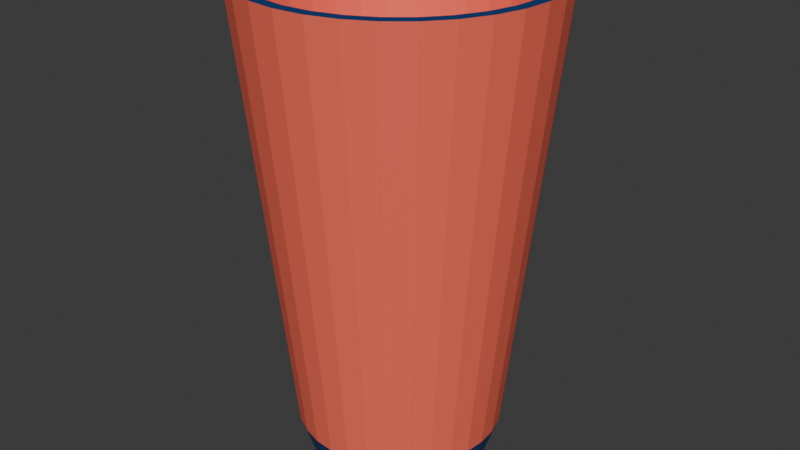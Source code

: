 # Source: casa.blend  (saved by Blender 4.3.34; exported with 4.5.12 LTS)
import bpy
from mathutils import Matrix  # noqa: F401  (used for matrix-valued properties, if any)

bpy.ops.wm.read_factory_settings(use_empty=True)
scene = bpy.context.scene
scene.name = 'Scene'

# ---- collections
col_collection = bpy.data.collections.new('Collection'); scene.collection.children.link(col_collection)

# ---- materials (node trees are filled in below, after node groups)
mat_fe705a = bpy.data.materials.new('fe705a')
mat_fe705a.alpha_threshold = 0.0
mat_fe705a.roughness = 0.5
mat_fe705a.line_color = (0.0, 0.0, 0.0, 1.0)
mat_083d77 = bpy.data.materials.new('083d77')

# ---- material node trees
mat_fe705a.use_nodes = True; mat_fe705a.node_tree.nodes.clear()
_N = mat_fe705a.node_tree.nodes; _L = mat_fe705a.node_tree.links
n0 = _N.new('ShaderNodeOutputMaterial'); n0.name = 'Material Output'; n0.location = (300, 300)
n1 = _N.new('ShaderNodeBsdfPrincipled'); n1.name = 'Principled BSDF'; n1.location = (10, 300)
n1.inputs[0].default_value = (0.9911, 0.162, 0.1022, 1.0)
n1.inputs[3].default_value = 1.45
_L.new(n1.outputs[0], n0.inputs[0])
n0.is_active_output = True
mat_083d77.use_nodes = True; mat_083d77.node_tree.nodes.clear()
_N = mat_083d77.node_tree.nodes; _L = mat_083d77.node_tree.links
n0 = _N.new('ShaderNodeBsdfPrincipled'); n0.name = 'Principled BSDF'; n0.location = (10, 300)
n0.inputs[0].default_value = (0.002428, 0.04667, 0.1845, 1.0)
n1 = _N.new('ShaderNodeOutputMaterial'); n1.name = 'Material Output'; n1.location = (300, 300)
_L.new(n0.outputs[0], n1.inputs[0])
n1.is_active_output = True

# ---- world
world_world = bpy.data.worlds.new('World'); scene.world = world_world
world_world.use_nodes = True; world_world.node_tree.nodes.clear()
_N = world_world.node_tree.nodes; _L = world_world.node_tree.links
n0 = _N.new('ShaderNodeOutputWorld'); n0.name = 'World Output'; n0.location = (300, 300)
n1 = _N.new('ShaderNodeBackground'); n1.name = 'Background'; n1.location = (10, 300)
n1.inputs[0].default_value = (0.05088, 0.05088, 0.05088, 1.0)
_L.new(n1.outputs[0], n0.inputs[0])
n0.is_active_output = True
world_world.color = (0.05088, 0.05088, 0.05088)
world_world.sun_shadow_jitter_overblur = 0.0

# ---- meshes
me_cube = bpy.data.meshes.new('Cube')
me_cube.from_pydata([], [], [])
_uv = me_cube.uv_layers.new(name='UVMap')
_uv.uv.foreach_set('vector', [])
me_cube.materials.append(mat_fe705a)
me_cube.use_mirror_vertex_groups = False
me_cube.update()
me_circle = bpy.data.meshes.new('Circle')
me_circle.from_pydata([(0.0, 1.0, 0.0), (-0.1951, 0.9808, 0.0), (-0.3827, 0.9239, 0.0), (-0.5556, 0.8315, 0.0), (-0.7071, 0.7071, 0.0), (-0.8315, 0.5556, 0.0), (-0.9239, 0.3827, 0.0), (-0.9808, 0.1951, 0.0), (-1.0, 0.0, 0.0), (-0.9808, -0.1951, 0.0), (-0.9239, -0.3827, 0.0), (-0.8315, -0.5556, 0.0), (-0.7071, -0.7071, 0.0), (-0.5556, -0.8315, 0.0), (-0.3827, -0.9239, 0.0), (-0.1951, -0.9808, 0.0), (0.0, -1.0, 0.0), (0.1951, -0.9808, 0.0), (0.3827, -0.9239, 0.0), (0.5556, -0.8315, 0.0), (0.7071, -0.7071, 0.0), (0.8315, -0.5556, 0.0), (0.9239, -0.3827, 0.0), (0.9808, -0.1951, 0.0), (1.0, 0.0, 0.0), (0.9808, 0.1951, 0.0), (0.9239, 0.3827, 0.0), (0.8315, 0.5556, 0.0), (0.7071, 0.7071, 0.0), (0.5556, 0.8315, 0.0), (0.3827, 0.9239, 0.0), (0.1951, 0.9808, 0.0), (-0.2233, 1.123, 0.4307), (1.749e-09, 1.144, 0.4307), (-0.438, 1.057, 0.4307), (-0.6358, 0.9516, 0.4307), (-0.8093, 0.8093, 0.4307), (-0.9516, 0.6358, 0.4307), (-1.057, 0.438, 0.4307), (-1.123, 0.2233, 0.4307), (-1.144, -2.153e-09, 0.4307), (-1.123, -0.2233, 0.4307), (-1.057, -0.438, 0.4307), (-0.9516, -0.6358, 0.4307), (-0.8093, -0.8093, 0.4307), (-0.6358, -0.9516, 0.4307), (-0.438, -1.057, 0.4307), (-0.2233, -1.123, 0.4307), (1.749e-09, -1.144, 0.4307), (0.2233, -1.123, 0.4307), (0.438, -1.057, 0.4307), (0.6358, -0.9516, 0.4307), (0.8093, -0.8093, 0.4307), (0.9516, -0.6358, 0.4307), (1.057, -0.438, 0.4307), (1.123, -0.2233, 0.4307), (1.144, -2.153e-09, 0.4307), (1.123, 0.2233, 0.4307), (1.057, 0.438, 0.4307), (0.9516, 0.6358, 0.4307), (0.8093, 0.8093, 0.4307), (0.6358, 0.9516, 0.4307), (0.438, 1.057, 0.4307), (0.2233, 1.123, 0.4307), (-0.3021, 1.519, 5.366), (-4.365e-08, 1.548, 5.366), (-0.5926, 1.431, 5.366), (-0.8603, 1.287, 5.366), (-1.095, 1.095, 5.366), (-1.287, 0.8603, 5.366), (-1.431, 0.5926, 5.366), (-1.519, 0.3021, 5.366), (-1.548, 5.395e-09, 5.366), (-1.519, -0.3021, 5.366), (-1.431, -0.5926, 5.366), (-1.287, -0.8603, 5.366), (-1.095, -1.095, 5.366), (-0.8603, -1.287, 5.366), (-0.5926, -1.431, 5.366), (-0.3021, -1.519, 5.366), (-4.365e-08, -1.548, 5.366), (0.3021, -1.519, 5.366), (0.5926, -1.431, 5.366), (0.8603, -1.287, 5.366), (1.095, -1.095, 5.366), (1.287, -0.8603, 5.366), (1.431, -0.5926, 5.366), (1.519, -0.3021, 5.366), (1.548, 5.395e-09, 5.366), (1.519, 0.3021, 5.366), (1.431, 0.5926, 5.366), (1.287, 0.8603, 5.366), (1.095, 1.095, 5.366), (0.8603, 1.287, 5.366), (0.5926, 1.431, 5.366), (0.3021, 1.519, 5.366), (-0.3256, 1.637, 5.366), (-4.365e-08, 1.669, 5.366), (-0.6387, 1.542, 5.366), (-0.9272, 1.388, 5.366), (-1.18, 1.18, 5.366), (-1.388, 0.9272, 5.366), (-1.542, 0.6387, 5.366), (-1.637, 0.3256, 5.366), (-1.669, 5.395e-09, 5.366), (-1.637, -0.3256, 5.366), (-1.542, -0.6387, 5.366), (-1.388, -0.9272, 5.366), (-1.18, -1.18, 5.366), (-0.9272, -1.388, 5.366), (-0.6387, -1.542, 5.366), (-0.3256, -1.637, 5.366), (-4.365e-08, -1.669, 5.366), (0.3256, -1.637, 5.366), (0.6387, -1.542, 5.366), (0.9272, -1.388, 5.366), (1.18, -1.18, 5.366), (1.388, -0.9272, 5.366), (1.542, -0.6387, 5.366), (1.637, -0.3256, 5.366), (1.669, 5.395e-09, 5.366), (1.637, 0.3256, 5.366), (1.542, 0.6387, 5.366), (1.388, 0.9272, 5.366), (1.18, 1.18, 5.366), (0.9272, 1.388, 5.366), (0.6387, 1.542, 5.366), (0.3256, 1.637, 5.366), (-0.1798, 0.9039, 0.3228), (1.923e-07, 0.9216, 0.3228), (-0.3527, 0.8514, 0.3228), (-0.512, 0.7663, 0.3228), (-0.6516, 0.6516, 0.3228), (-0.7663, 0.512, 0.3228), (-0.8514, 0.3527, 0.3228), (-0.9039, 0.1798, 0.3228), (-0.9216, 3.211e-09, 0.3228), (-0.9039, -0.1798, 0.3228), (-0.8514, -0.3527, 0.3228), (-0.7663, -0.512, 0.3228), (-0.6516, -0.6516, 0.3228), (-0.512, -0.7663, 0.3228), (-0.3527, -0.8514, 0.3228), (-0.1798, -0.9039, 0.3228), (1.923e-07, -0.9216, 0.3228), (0.1798, -0.9039, 0.3228), (0.3527, -0.8514, 0.3228), (0.512, -0.7663, 0.3228), (0.6516, -0.6516, 0.3228), (0.7663, -0.512, 0.3228), (0.8514, -0.3527, 0.3228), (0.9039, -0.1798, 0.3228), (0.9216, 3.211e-09, 0.3228), (0.9039, 0.1798, 0.3228), (0.8514, 0.3527, 0.3228), (0.7663, 0.512, 0.3228), (0.6516, 0.6516, 0.3228), (0.512, 0.7663, 0.3228), (0.3527, 0.8514, 0.3228), (0.1798, 0.9039, 0.3228)], [], [(1, 0, 31, 30, 29, 28, 27, 26, 25, 24, 23, 22, 21, 20, 19, 18, 17, 16, 15, 14, 13, 12, 11, 10, 9, 8, 7, 6, 5, 4, 3, 2), (47, 48, 112, 111), (7, 8, 40, 39), (21, 22, 54, 53), (8, 9, 41, 40), (22, 23, 55, 54), (9, 10, 42, 41), (23, 24, 56, 55), (10, 11, 43, 42), (24, 25, 57, 56), (11, 12, 44, 43), (25, 26, 58, 57), (12, 13, 45, 44), (26, 27, 59, 58), (13, 14, 46, 45), (0, 1, 32, 33), (27, 28, 60, 59), (14, 15, 47, 46), (1, 2, 34, 32), (28, 29, 61, 60), (15, 16, 48, 47), (2, 3, 35, 34), (29, 30, 62, 61), (16, 17, 49, 48), (3, 4, 36, 35), (30, 31, 63, 62), (17, 18, 50, 49), (4, 5, 37, 36), (31, 0, 33, 63), (18, 19, 51, 50), (5, 6, 38, 37), (19, 20, 52, 51), (6, 7, 39, 38), (20, 21, 53, 52), (84, 85, 149, 148), (34, 35, 99, 98), (61, 62, 126, 125), (48, 49, 113, 112), (35, 36, 100, 99), (62, 63, 127, 126), (49, 50, 114, 113), (36, 37, 101, 100), (63, 33, 97, 127), (50, 51, 115, 114), (37, 38, 102, 101), (51, 52, 116, 115), (38, 39, 103, 102), (52, 53, 117, 116), (39, 40, 104, 103), (53, 54, 118, 117), (40, 41, 105, 104), (54, 55, 119, 118), (41, 42, 106, 105), (55, 56, 120, 119), (42, 43, 107, 106), (56, 57, 121, 120), (43, 44, 108, 107), (57, 58, 122, 121), (44, 45, 109, 108), (58, 59, 123, 122), (45, 46, 110, 109), (33, 32, 96, 97), (59, 60, 124, 123), (46, 47, 111, 110), (32, 34, 98, 96), (60, 61, 125, 124), (64, 65, 97, 96), (66, 64, 96, 98), (67, 66, 98, 99), (68, 67, 99, 100), (69, 68, 100, 101), (70, 69, 101, 102), (71, 70, 102, 103), (72, 71, 103, 104), (73, 72, 104, 105), (74, 73, 105, 106), (75, 74, 106, 107), (76, 75, 107, 108), (77, 76, 108, 109), (78, 77, 109, 110), (79, 78, 110, 111), (80, 79, 111, 112), (81, 80, 112, 113), (82, 81, 113, 114), (83, 82, 114, 115), (84, 83, 115, 116), (85, 84, 116, 117), (86, 85, 117, 118), (87, 86, 118, 119), (88, 87, 119, 120), (89, 88, 120, 121), (90, 89, 121, 122), (91, 90, 122, 123), (92, 91, 123, 124), (93, 92, 124, 125), (94, 93, 125, 126), (95, 94, 126, 127), (65, 95, 127, 97), (128, 130, 131, 132, 133, 134, 135, 136, 137, 138, 139, 140, 141, 142, 143, 144, 145, 146, 147, 148, 149, 150, 151, 152, 153, 154, 155, 156, 157, 158, 159, 129), (71, 72, 136, 135), (85, 86, 150, 149), (72, 73, 137, 136), (86, 87, 151, 150), (73, 74, 138, 137), (87, 88, 152, 151), (74, 75, 139, 138), (88, 89, 153, 152), (75, 76, 140, 139), (89, 90, 154, 153), (76, 77, 141, 140), (90, 91, 155, 154), (77, 78, 142, 141), (65, 64, 128, 129), (91, 92, 156, 155), (78, 79, 143, 142), (64, 66, 130, 128), (92, 93, 157, 156), (79, 80, 144, 143), (66, 67, 131, 130), (93, 94, 158, 157), (80, 81, 145, 144), (67, 68, 132, 131), (94, 95, 159, 158), (81, 82, 146, 145), (68, 69, 133, 132), (95, 65, 129, 159), (82, 83, 147, 146), (69, 70, 134, 133), (83, 84, 148, 147), (70, 71, 135, 134)])
me_circle.polygons.foreach_set('material_index', [1, 0, 1, 1, 1, 1, 1, 1, 1, 1, 1, 1, 1, 1, 1, 1, 1, 1, 1, 1, 1, 1, 1, 1, 1, 1, 1, 1, 1, 1, 1, 1, 1, 1, 0, 0, 0, 0, 0, 0, 0, 0, 0, 0, 0, 0, 0, 0, 0, 0, 0, 0, 0, 0, 0, 0, 0, 0, 0, 0, 0, 0, 0, 0, 0, 0, 1, 1, 1, 1, 1, 1, 1, 1, 1, 1, 1, 1, 1, 1, 1, 1, 1, 1, 1, 1, 1, 1, 1, 1, 1, 1, 1, 1, 1, 1, 1, 1, 0, 0, 0, 0, 0, 0, 0, 0, 0, 0, 0, 0, 0, 0, 0, 0, 0, 0, 0, 0, 0, 0, 0, 0, 0, 0, 0, 0, 0, 0, 0, 0])
_uv = me_circle.uv_layers.new(name='UVMap')
_uv.uv.foreach_set('vector', [0.0, 0.0, 0.0, 0.0, 0.0, 0.0, 0.0, 0.0, 0.0, 0.0, 0.0, 0.0, 0.0, 0.0, 0.0, 0.0, 0.0, 0.0, 0.0, 0.0, 0.0, 0.0, 0.0, 0.0, 0.0, 0.0, 0.0, 0.0, 0.0, 0.0, 0.0, 0.0, 0.0, 0.0, 0.0, 0.0, 0.0, 0.0, 0.0, 0.0, 0.0, 0.0, 0.0, 0.0, 0.0, 0.0, 0.0, 0.0, 0.0, 0.0, 0.0, 0.0, 0.0, 0.0, 0.0, 0.0, 0.0, 0.0, 0.0, 0.0, 0.0, 0.0, 0.0, 0.0, 0.0, 0.0, 0.0, 0.0, 0.0, 0.0, 0.0, 0.0, 0.0, 0.0, 0.0, 0.0, 0.0, 0.0, 0.0, 0.0, 0.0, 0.0, 0.0, 0.0, 0.0, 0.0, 0.0, 0.0, 0.0, 0.0, 0.0, 0.0, 0.0, 0.0, 0.0, 0.0, 0.0, 0.0, 0.0, 0.0, 0.0, 0.0, 0.0, 0.0, 0.0, 0.0, 0.0, 0.0, 0.0, 0.0, 0.0, 0.0, 0.0, 0.0, 0.0, 0.0, 0.0, 0.0, 0.0, 0.0, 0.0, 0.0, 0.0, 0.0, 0.0, 0.0, 0.0, 0.0, 0.0, 0.0, 0.0, 0.0, 0.0, 0.0, 0.0, 0.0, 0.0, 0.0, 0.0, 0.0, 0.0, 0.0, 0.0, 0.0, 0.0, 0.0, 0.0, 0.0, 0.0, 0.0, 0.0, 0.0, 0.0, 0.0, 0.0, 0.0, 0.0, 0.0, 0.0, 0.0, 0.0, 0.0, 0.0, 0.0, 0.0, 0.0, 0.0, 0.0, 0.0, 0.0, 0.0, 0.0, 0.0, 0.0, 0.0, 0.0, 0.0, 0.0, 0.0, 0.0, 0.0, 0.0, 0.0, 0.0, 0.0, 0.0, 0.0, 0.0, 0.0, 0.0, 0.0, 0.0, 0.0, 0.0, 0.0, 0.0, 0.0, 0.0, 0.0, 0.0, 0.0, 0.0, 0.0, 0.0, 0.0, 0.0, 0.0, 0.0, 0.0, 0.0, 0.0, 0.0, 0.0, 0.0, 0.0, 0.0, 0.0, 0.0, 0.0, 0.0, 0.0, 0.0, 0.0, 0.0, 0.0, 0.0, 0.0, 0.0, 0.0, 0.0, 0.0, 0.0, 0.0, 0.0, 0.0, 0.0, 0.0, 0.0, 0.0, 0.0, 0.0, 0.0, 0.0, 0.0, 0.0, 0.0, 0.0, 0.0, 0.0, 0.0, 0.0, 0.0, 0.0, 0.0, 0.0, 0.0, 0.0, 0.0, 0.0, 0.0, 0.0, 0.0, 0.0, 0.0, 0.0, 0.0, 0.0, 0.0, 0.0, 0.0, 0.0, 0.0, 0.0, 0.0, 0.0, 0.0, 0.0, 0.0, 0.0, 0.0, 0.0, 0.0, 0.0, 0.0, 0.0, 0.0, 0.0, 0.0, 0.0, 0.0, 0.0, 0.0, 0.0, 0.0, 0.0, 0.0, 0.0, 0.0, 0.0, 0.0, 0.0, 0.0, 0.0, 0.0, 0.0, 0.0, 0.0, 0.0, 0.0, 0.0, 0.0, 0.0, 0.0, 0.0, 0.0, 0.0, 0.0, 0.0, 0.0, 0.0, 0.0, 0.0, 0.0, 0.0, 0.0, 0.0, 0.0, 0.0, 0.0, 0.0, 0.0, 0.0, 0.0, 0.0, 0.0, 0.0, 0.0, 0.0, 0.0, 0.0, 0.0, 0.0, 0.0, 0.0, 0.0, 0.0, 0.0, 0.0, 0.0, 0.0, 0.0, 0.0, 0.0, 0.0, 0.0, 0.0, 0.0, 0.0, 0.0, 0.0, 0.0, 0.0, 0.0, 0.0, 0.0, 0.0, 0.0, 0.0, 0.0, 0.0, 0.0, 0.0, 0.0, 0.0, 0.0, 0.0, 0.0, 0.0, 0.0, 0.0, 0.0, 0.0, 0.0, 0.0, 0.0, 0.0, 0.0, 0.0, 0.0, 0.0, 0.0, 0.0, 0.0, 0.0, 0.0, 0.0, 0.0, 0.0, 0.0, 0.0, 0.0, 0.0, 0.0, 0.0, 0.0, 0.0, 0.0, 0.0, 0.0, 0.0, 0.0, 0.0, 0.0, 0.0, 0.0, 0.0, 0.0, 0.0, 0.0, 0.0, 0.0, 0.0, 0.0, 0.0, 0.0, 0.0, 0.0, 0.0, 0.0, 0.0, 0.0, 0.0, 0.0, 0.0, 0.0, 0.0, 0.0, 0.0, 0.0, 0.0, 0.0, 0.0, 0.0, 0.0, 0.0, 0.0, 0.0, 0.0, 0.0, 0.0, 0.0, 0.0, 0.0, 0.0, 0.0, 0.0, 0.0, 0.0, 0.0, 0.0, 0.0, 0.0, 0.0, 0.0, 0.0, 0.0, 0.0, 0.0, 0.0, 0.0, 0.0, 0.0, 0.0, 0.0, 0.0, 0.0, 0.0, 0.0, 0.0, 0.0, 0.0, 0.0, 0.0, 0.0, 0.0, 0.0, 0.0, 0.0, 0.0, 0.0, 0.0, 0.0, 0.0, 0.0, 0.0, 0.0, 0.0, 0.0, 0.0, 0.0, 0.0, 0.0, 0.0, 0.0, 0.0, 0.0, 0.0, 0.0, 0.0, 0.0, 0.0, 0.0, 0.0, 0.0, 0.0, 0.0, 0.0, 0.0, 0.0, 0.0, 0.0, 0.0, 0.0, 0.0, 0.0, 0.0, 0.0, 0.0, 0.0, 0.0, 0.0, 0.0, 0.0, 0.0, 0.0, 0.0, 0.0, 0.0, 0.0, 0.0, 0.0, 0.0, 0.0, 0.0, 0.0, 0.0, 0.0, 0.0, 0.0, 0.0, 0.0, 0.0, 0.0, 0.0, 0.0, 0.0, 0.0, 0.0, 0.0, 0.0, 0.0, 0.0, 0.0, 0.0, 0.0, 0.0, 0.0, 0.0, 0.0, 0.0, 0.0, 0.0, 0.0, 0.0, 0.0, 0.0, 0.0, 0.0, 0.0, 0.0, 0.0, 0.0, 0.0, 0.0, 0.0, 0.0, 0.0, 0.0, 0.0, 0.0, 0.0, 0.0, 0.0, 0.0, 0.0, 0.0, 0.0, 0.0, 0.0, 0.0, 0.0, 0.0, 0.0, 0.0, 0.0, 0.0, 0.0, 0.0, 0.0, 0.0, 0.0, 0.0, 0.0, 0.0, 0.0, 0.0, 0.0, 0.0, 0.0, 0.0, 0.0, 0.0, 0.0, 0.0, 0.0, 0.0, 0.0, 0.0, 0.0, 0.0, 0.0, 0.0, 0.0, 0.0, 0.0, 0.0, 0.0, 0.0, 0.0, 0.0, 0.0, 0.0, 0.0, 0.0, 0.0, 0.0, 0.0, 0.0, 0.0, 0.0, 0.0, 0.0, 0.0, 0.0, 0.0, 0.0, 0.0, 0.0, 0.0, 0.0, 0.0, 0.0, 0.0, 0.0, 0.0, 0.0, 0.0, 0.0, 0.0, 0.0, 0.0, 0.0, 0.0, 0.0, 0.0, 0.0, 0.0, 0.0, 0.0, 0.0, 0.0, 0.0, 0.0, 0.0, 0.0, 0.0, 0.0, 0.0, 0.0, 0.0, 0.0, 0.0, 0.0, 0.0, 0.0, 0.0, 0.0, 0.0, 0.0, 0.0, 0.0, 0.0, 0.0, 0.0, 0.0, 0.0, 0.0, 0.0, 0.0, 0.0, 0.0, 0.0, 0.0, 0.0, 0.0, 0.0, 0.0, 0.0, 0.0, 0.0, 0.0, 0.0, 0.0, 0.0, 0.0, 0.0, 0.0, 0.0, 0.0, 0.0, 0.0, 0.0, 0.0, 0.0, 0.0, 0.0, 0.0, 0.0, 0.0, 0.0, 0.0, 0.0, 0.0, 0.0, 0.0, 0.0, 0.0, 0.0, 0.0, 0.0, 0.0, 0.0, 0.0, 0.0, 0.0, 0.0, 0.0, 0.0, 0.0, 0.0, 0.0, 0.0, 0.0, 0.0, 0.0, 0.0, 0.0, 0.0, 0.0, 0.0, 0.0, 0.0, 0.0, 0.0, 0.0, 0.0, 0.0, 0.0, 0.0, 0.0, 0.0, 0.0, 0.0, 0.0, 0.0, 0.0, 0.0, 0.0, 0.0, 0.0, 0.0, 0.0, 0.0, 0.0, 0.0, 0.0, 0.0, 0.0, 0.0, 0.0, 0.0, 0.0, 0.0, 0.0, 0.0, 0.0, 0.0, 0.0, 0.0, 0.0, 0.0, 0.0, 0.0, 0.0, 0.0, 0.0, 0.0, 0.0, 0.0, 0.0, 0.0, 0.0, 0.0, 0.0, 0.0, 0.0, 0.0, 0.0, 0.0, 0.0, 0.0, 0.0, 0.0, 0.0, 0.0, 0.0, 0.0, 0.0, 0.0, 0.0, 0.0, 0.0, 0.0, 0.0, 0.0, 0.0, 0.0, 0.0, 0.0, 0.0, 0.0, 0.0, 0.0, 0.0, 0.0, 0.0, 0.0, 0.0, 0.0, 0.0, 0.0, 0.0, 0.0, 0.0, 0.0, 0.0, 0.0, 0.0, 0.0, 0.0, 0.0, 0.0, 0.0, 0.0, 0.0, 0.0, 0.0, 0.0, 0.0, 0.0, 0.0, 0.0, 0.0, 0.0, 0.0, 0.0, 0.0, 0.0, 0.0, 0.0, 0.0, 0.0, 0.0, 0.0, 0.0, 0.0, 0.0, 0.0, 0.0, 0.0, 0.0, 0.0, 0.0, 0.0, 0.0, 0.0, 0.0, 0.0, 0.0, 0.0, 0.0, 0.0, 0.0, 0.0, 0.0, 0.0, 0.0, 0.0, 0.0, 0.0, 0.0, 0.0, 0.0, 0.0, 0.0, 0.0, 0.0, 0.0, 0.0, 0.0, 0.0, 0.0, 0.0, 0.0, 0.0, 0.0, 0.0, 0.0, 0.0, 0.0, 0.0, 0.0, 0.0, 0.0, 0.0, 0.0, 0.0, 0.0, 0.0, 0.0, 0.0, 0.0, 0.0, 0.0, 0.0, 0.0, 0.0, 0.0, 0.0, 0.0, 0.0, 0.0, 0.0, 0.0, 0.0, 0.0, 0.0, 0.0, 0.0, 0.0, 0.0, 0.0, 0.0, 0.0, 0.0, 0.0, 0.0, 0.0, 0.0, 0.0, 0.0, 0.0, 0.0, 0.0, 0.0, 0.0, 0.0, 0.0, 0.0, 0.0, 0.0, 0.0, 0.0, 0.0, 0.0, 0.0, 0.0, 0.0, 0.0, 0.0, 0.0, 0.0, 0.0, 0.0, 0.0, 0.0, 0.0, 0.0, 0.0, 0.0, 0.0, 0.0, 0.0, 0.0, 0.0, 0.0, 0.0, 0.0, 0.0, 0.0, 0.0, 0.0, 0.0, 0.0, 0.0, 0.0, 0.0, 0.0, 0.0, 0.0, 0.0, 0.0, 0.0, 0.0, 0.0, 0.0, 0.0, 0.0, 0.0, 0.0, 0.0, 0.0, 0.0, 0.0, 0.0, 0.0, 0.0, 0.0, 0.0, 0.0, 0.0, 0.0, 0.0, 0.0, 0.0, 0.0, 0.0, 0.0, 0.0, 0.0, 0.0, 0.0, 0.0, 0.0, 0.0, 0.0, 0.0, 0.0, 0.0, 0.0, 0.0, 0.0, 0.0, 0.0, 0.0, 0.0, 0.0, 0.0, 0.0, 0.0, 0.0, 0.0, 0.0, 0.0, 0.0, 0.0, 0.0, 0.0, 0.0, 0.0, 0.0, 0.0, 0.0, 0.0, 0.0, 0.0, 0.0, 0.0, 0.0, 0.0, 0.0, 0.0, 0.0, 0.0, 0.0, 0.0, 0.0, 0.0, 0.0, 0.0, 0.0, 0.0, 0.0, 0.0, 0.0, 0.0, 0.0, 0.0, 0.0, 0.0, 0.0, 0.0, 0.0, 0.0, 0.0, 0.0, 0.0, 0.0, 0.0, 0.0, 0.0, 0.0, 0.0, 0.0, 0.0, 0.0, 0.0, 0.0, 0.0, 0.0, 0.0, 0.0, 0.0, 0.0, 0.0, 0.0, 0.0, 0.0, 0.0, 0.0, 0.0, 0.0])
me_circle.materials.append(mat_fe705a)
me_circle.materials.append(mat_083d77)
me_circle.update()

# ---- objects
ob_cube = bpy.data.objects.new('Cube', me_cube)
ob_circle = bpy.data.objects.new('Circle', me_circle)

# ---- transforms, parenting, visibility, modifiers, constraints
ob_cube.location = (0.0, 0.0, 0.0)
ob_cube.lock_rotations_4d = False
ob_cube.empty_display_type = 'ARROWS'
ob_cube.lineart.crease_threshold = 0.0
ob_circle.location = (0.0, 0.0, 0.0)

# ---- collection membership
col_collection.objects.link(ob_cube)
col_collection.objects.link(ob_circle)

# ---- scene / render settings (as saved in the file)
scene.frame_start = 1; scene.frame_end = 250; scene.frame_set(1)
scene.render.engine = 'BLENDER_EEVEE_NEXT'
bpy.context.view_layer.update()

# ---- added for rendering (the .blend has no active camera and no usable light): camera, sun
cam_auto = bpy.data.cameras.new('AutoCamera')
cam_auto.lens = 50.0
cam_auto.sensor_width = 36.0
cam_auto.clip_end = 1000.0
ob_auto_camera = bpy.data.objects.new('AutoCamera', cam_auto)
scene.collection.objects.link(ob_auto_camera)
ob_auto_camera.location = (6.61211, -7.93454, 7.97252)
ob_auto_camera.rotation_euler = (1.09748, -7.21219e-08, 0.694738)
scene.camera = ob_auto_camera
light_auto_sun = bpy.data.lights.new('AutoSun', 'SUN')
light_auto_sun.energy = 3.0
light_auto_sun.angle = 0.0523599
ob_auto_sun = bpy.data.objects.new('AutoSun', light_auto_sun)
scene.collection.objects.link(ob_auto_sun)
ob_auto_sun.rotation_euler = (0.872665, 0.174533, 0.523599)
bpy.context.view_layer.update()
